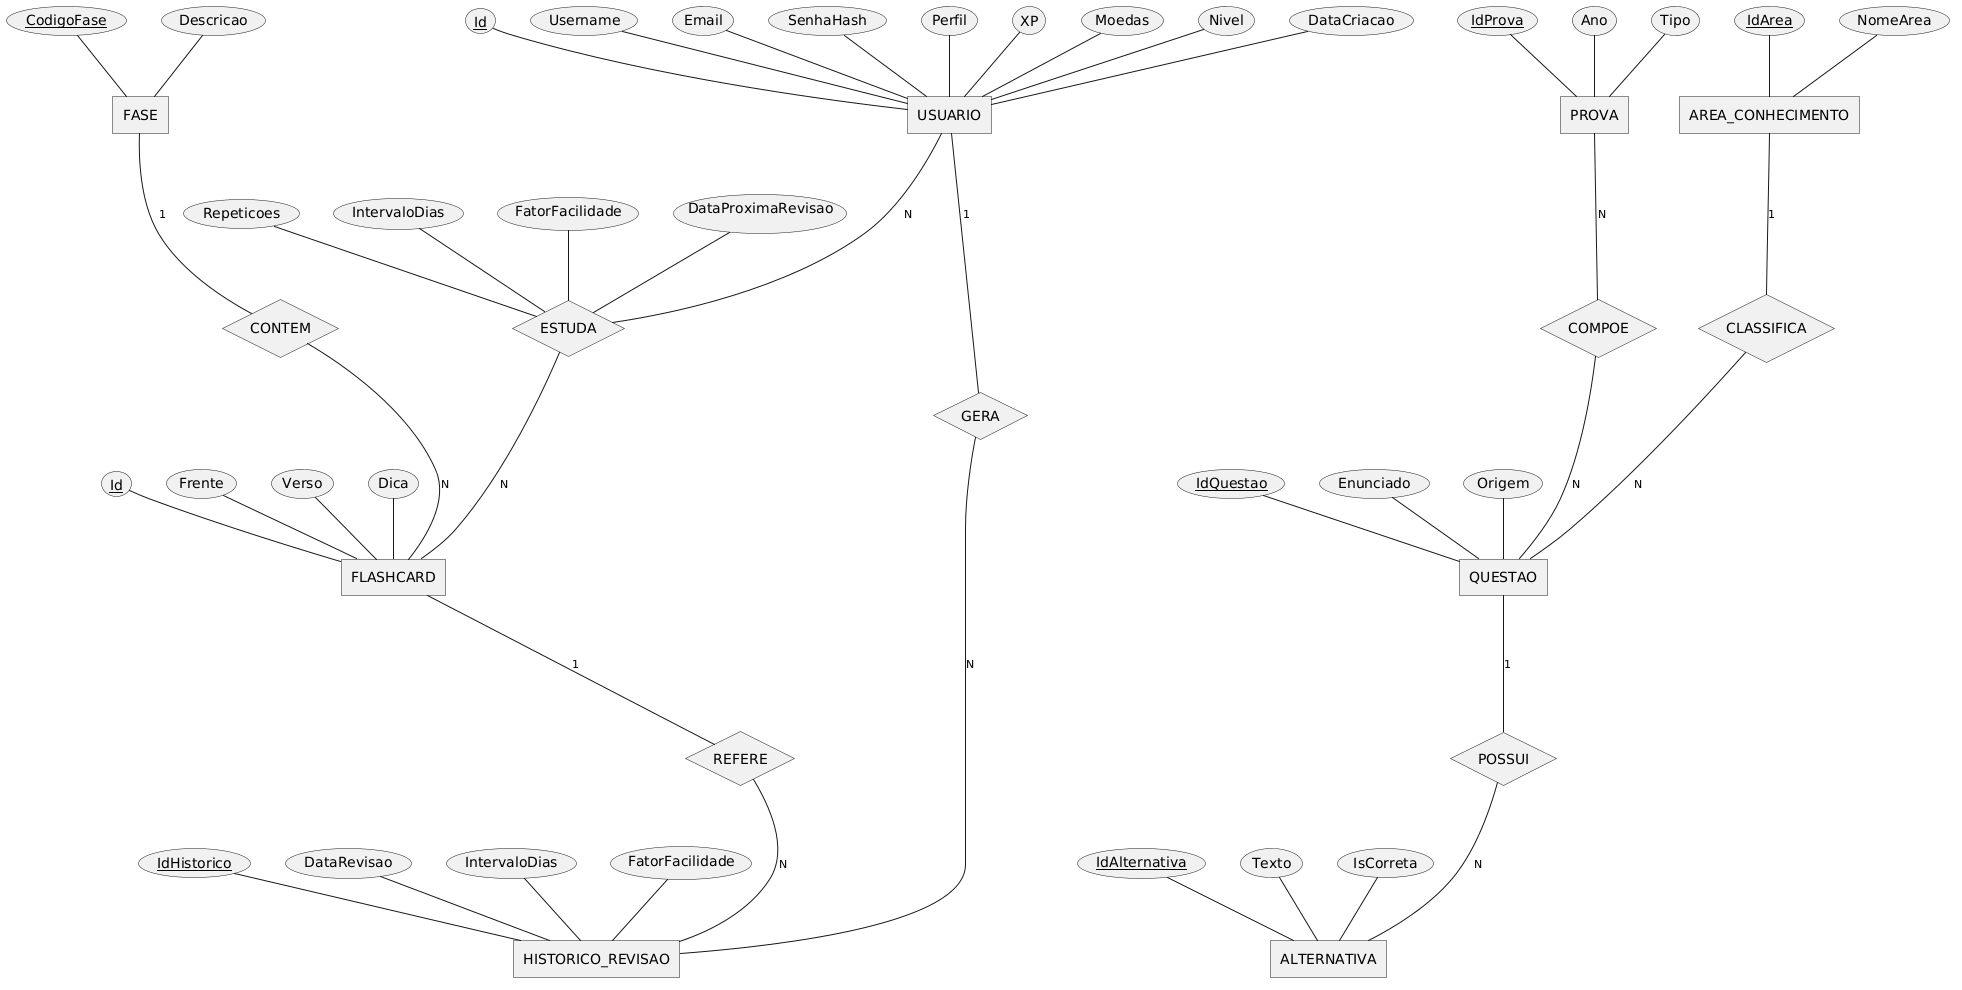

The diagram above was rendered by PlantUML. Its source (embedded in the PNG):
@startchen MER Nex_TI
' MER (modelo conceitual) do banco do Nex_TI — notação de Chen.
' Fonte: sistema/apps/api/Data (migrations InicialAzureSql e ObjetosDoBanco).

entity USUARIO {
  Id <<key>>
  Username
  Email
  SenhaHash
  Perfil
  XP
  Moedas
  Nivel
  DataCriacao
}

entity FASE {
  CodigoFase <<key>>
  Descricao
}

entity FLASHCARD {
  Id <<key>>
  Frente
  Verso
  Dica
}

entity HISTORICO_REVISAO {
  IdHistorico <<key>>
  DataRevisao
  IntervaloDias
  FatorFacilidade
}

entity AREA_CONHECIMENTO {
  IdArea <<key>>
  NomeArea
}

entity QUESTAO {
  IdQuestao <<key>>
  Enunciado
  Origem
}

entity ALTERNATIVA {
  IdAlternativa <<key>>
  Texto
  IsCorreta
}

entity PROVA {
  IdProva <<key>>
  Ano
  Tipo
}

relationship CONTEM {
}
relationship ESTUDA {
  Repeticoes
  IntervaloDias
  FatorFacilidade
  DataProximaRevisao
}
relationship GERA {
}
relationship REFERE {
}
relationship CLASSIFICA {
}
relationship POSSUI {
}
relationship COMPOE {
}

FASE -1- CONTEM
CONTEM -N- FLASHCARD

USUARIO -N- ESTUDA
ESTUDA -N- FLASHCARD

USUARIO -1- GERA
GERA -N- HISTORICO_REVISAO
FLASHCARD -1- REFERE
REFERE -N- HISTORICO_REVISAO

AREA_CONHECIMENTO -1- CLASSIFICA
CLASSIFICA -N- QUESTAO

QUESTAO -1- POSSUI
POSSUI -N- ALTERNATIVA

PROVA -N- COMPOE
COMPOE -N- QUESTAO
@endchen